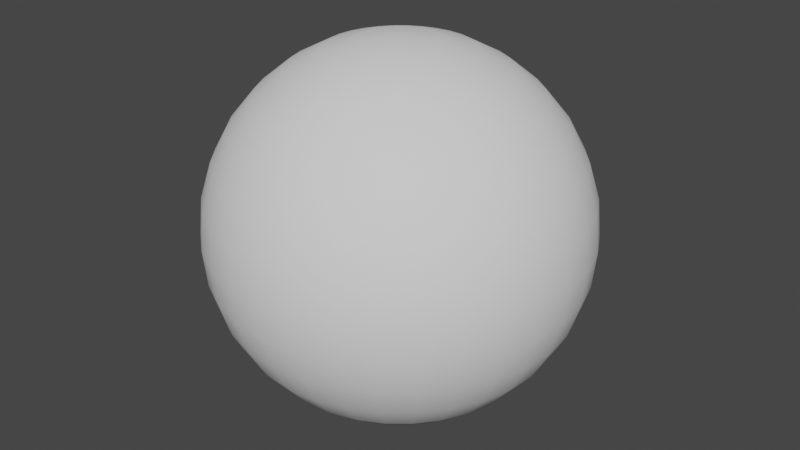# Source: SceneSphere.blend  (saved by Blender 3.3.6; exported with 4.5.12 LTS)
import bpy
from mathutils import Matrix  # noqa: F401  (used for matrix-valued properties, if any)

bpy.ops.wm.read_factory_settings(use_empty=True)
scene = bpy.context.scene
scene.name = 'Scene'

# ---- collections
col_collection = bpy.data.collections.new('Collection'); scene.collection.children.link(col_collection)

# ---- world
world_world = bpy.data.worlds.new('World'); scene.world = world_world
world_world.use_nodes = True; world_world.node_tree.nodes.clear()
_N = world_world.node_tree.nodes; _L = world_world.node_tree.links
n0 = _N.new('ShaderNodeOutputWorld'); n0.name = 'World Output'; n0.location = (300, 300)
n1 = _N.new('ShaderNodeBackground'); n1.name = 'Background'; n1.location = (10, 300)
n1.inputs[0].default_value = (0.05088, 0.05088, 0.05088, 1.0)
_L.new(n1.outputs[0], n0.inputs[0])
n0.is_active_output = True
world_world.color = (0.05088, 0.05088, 0.05088)
world_world.use_sun_shadow = False
world_world.sun_shadow_jitter_overblur = 0.0

# ---- meshes
me_sphere = bpy.data.meshes.new('Sphere')
me_sphere.from_pydata([(0.0, 2.778, 4.157), (0.0, 4.157, 2.778), (0.0, 4.904, 0.9755), (0.0, 5.0, 0.0), (0.0, 4.904, -0.9755), (0.0, 4.157, -2.778), (0.1903, 0.9567, 4.904), (0.3733, 1.877, 4.619), (0.5419, 2.724, 4.157), (0.6897, 3.468, 3.536), (0.8111, 4.077, 2.778), (0.9012, 4.531, 1.913), (0.9567, 4.81, 0.9755), (0.9755, 4.904, 0.0), (0.9567, 4.81, -0.9755), (0.9012, 4.531, -1.913), (0.8111, 4.077, -2.778), (0.6897, 3.468, -3.536), (0.5419, 2.724, -4.157), (0.3733, 1.877, -4.619), (0.1903, 0.9567, -4.904), (0.3733, 0.9012, 4.904), (0.7322, 1.768, 4.619), (1.063, 2.566, 4.157), (1.353, 3.266, 3.536), (1.591, 3.841, 2.778), (1.768, 4.268, 1.913), (1.877, 4.531, 0.9755), (1.913, 4.619, 0.0), (1.877, 4.531, -0.9755), (1.768, 4.268, -1.913), (1.591, 3.841, -2.778), (1.353, 3.266, -3.536), (1.063, 2.566, -4.157), (0.7322, 1.768, -4.619), (0.3733, 0.9012, -4.904), (0.5419, 0.8111, 4.904), (1.063, 1.591, 4.619), (1.543, 2.31, 4.157), (1.964, 2.94, 3.536), (2.31, 3.457, 2.778), (2.566, 3.841, 1.913), (2.724, 4.077, 0.9755), (2.778, 4.157, 0.0), (2.724, 4.077, -0.9755), (2.566, 3.841, -1.913), (2.31, 3.457, -2.778), (1.964, 2.94, -3.536), (1.543, 2.31, -4.157), (1.063, 1.591, -4.619), (0.5419, 0.8111, -4.904), (0.6897, 0.6897, 4.904), (1.353, 1.353, 4.619), (1.964, 1.964, 4.157), (2.5, 2.5, 3.536), (2.94, 2.94, 2.778), (3.266, 3.266, 1.913), (3.468, 3.468, 0.9755), (3.536, 3.536, 0.0), (3.468, 3.468, -0.9755), (3.266, 3.266, -1.913), (2.94, 2.94, -2.778), (2.5, 2.5, -3.536), (1.964, 1.964, -4.157), (1.353, 1.353, -4.619), (0.6897, 0.6897, -4.904), (0.8111, 0.5419, 4.904), (1.591, 1.063, 4.619), (2.31, 1.543, 4.157), (2.94, 1.964, 3.536), (3.457, 2.31, 2.778), (3.841, 2.566, 1.913), (4.077, 2.724, 0.9755), (4.157, 2.778, 0.0), (4.077, 2.724, -0.9755), (3.841, 2.566, -1.913), (3.457, 2.31, -2.778), (2.94, 1.964, -3.536), (2.31, 1.543, -4.157), (1.591, 1.063, -4.619), (0.8111, 0.5419, -4.904), (0.0, 0.0, 5.0), (0.9012, 0.3733, 4.904), (1.768, 0.7322, 4.619), (2.566, 1.063, 4.157), (3.266, 1.353, 3.536), (3.841, 1.591, 2.778), (4.268, 1.768, 1.913), (4.531, 1.877, 0.9755), (4.619, 1.913, 0.0), (4.531, 1.877, -0.9755), (4.268, 1.768, -1.913), (3.841, 1.591, -2.778), (3.266, 1.353, -3.536), (2.566, 1.063, -4.157), (1.768, 0.7322, -4.619), (0.9012, 0.3733, -4.904), (0.9567, 0.1903, 4.904), (1.877, 0.3733, 4.619), (2.724, 0.5419, 4.157), (3.468, 0.6897, 3.536), (4.077, 0.8111, 2.778), (4.531, 0.9012, 1.913), (4.81, 0.9567, 0.9755), (4.904, 0.9755, 0.0), (4.81, 0.9567, -0.9755), (4.531, 0.9012, -1.913), (4.077, 0.8111, -2.778), (3.468, 0.6897, -3.536), (2.724, 0.5419, -4.157), (1.877, 0.3733, -4.619), (0.9567, 0.1903, -4.904), (0.9755, -5.588e-08, 4.904), (1.913, -1.118e-07, 4.619), (2.778, -2.608e-07, 4.157), (3.536, 7.451e-08, 3.536), (4.157, -4.47e-07, 2.778), (4.619, 2.235e-07, 1.913), (4.904, -4.47e-07, 0.9755), (5.0, -8.196e-07, 0.0), (4.904, -4.47e-07, -0.9755), (4.619, 2.235e-07, -1.913), (4.157, -4.47e-07, -2.778), (3.536, 7.451e-08, -3.536), (2.778, -2.608e-07, -4.157), (1.913, -1.118e-07, -4.619), (0.9755, -5.588e-08, -4.904), (0.9567, -0.1903, 4.904), (1.877, -0.3733, 4.619), (2.724, -0.5419, 4.157), (3.468, -0.6897, 3.536), (4.077, -0.8111, 2.778), (4.531, -0.9012, 1.913), (4.81, -0.9567, 0.9755), (4.904, -0.9755, 0.0), (4.81, -0.9567, -0.9755), (4.531, -0.9012, -1.913), (4.077, -0.8111, -2.778), (3.468, -0.6897, -3.536), (2.724, -0.5419, -4.157), (1.877, -0.3733, -4.619), (0.9567, -0.1903, -4.904), (0.9012, -0.3733, 4.904), (1.768, -0.7322, 4.619), (2.566, -1.063, 4.157), (3.266, -1.353, 3.536), (3.841, -1.591, 2.778), (4.268, -1.768, 1.913), (4.531, -1.877, 0.9755), (4.619, -1.913, 0.0), (4.531, -1.877, -0.9755), (4.268, -1.768, -1.913), (3.841, -1.591, -2.778), (3.266, -1.353, -3.536), (2.566, -1.063, -4.157), (1.768, -0.7322, -4.619), (0.9012, -0.3733, -4.904), (0.8111, -0.5419, 4.904), (1.591, -1.063, 4.619), (2.31, -1.543, 4.157), (2.94, -1.964, 3.536), (3.457, -2.31, 2.778), (3.841, -2.566, 1.913), (4.077, -2.724, 0.9755), (4.157, -2.778, 0.0), (4.077, -2.724, -0.9755), (3.841, -2.566, -1.913), (3.457, -2.31, -2.778), (2.94, -1.964, -3.536), (2.31, -1.543, -4.157), (1.591, -1.063, -4.619), (0.8111, -0.5419, -4.904), (0.6897, -0.6897, 4.904), (1.353, -1.353, 4.619), (1.964, -1.964, 4.157), (2.5, -2.5, 3.536), (2.94, -2.94, 2.778), (3.266, -3.266, 1.913), (3.468, -3.468, 0.9755), (3.536, -3.536, 0.0), (3.468, -3.468, -0.9755), (3.266, -3.266, -1.913), (2.94, -2.94, -2.778), (2.5, -2.5, -3.536), (1.964, -1.964, -4.157), (1.353, -1.353, -4.619), (0.6897, -0.6897, -4.904), (0.5419, -0.8111, 4.904), (1.063, -1.591, 4.619), (1.543, -2.31, 4.157), (1.964, -2.94, 3.536), (2.31, -3.457, 2.778), (2.566, -3.841, 1.913), (2.724, -4.077, 0.9755), (2.778, -4.157, 0.0), (2.724, -4.077, -0.9755), (2.566, -3.841, -1.913), (2.31, -3.457, -2.778), (1.964, -2.94, -3.536), (1.543, -2.31, -4.157), (1.063, -1.591, -4.619), (0.5419, -0.8111, -4.904), (0.3733, -0.9012, 4.904), (0.7322, -1.768, 4.619), (1.063, -2.566, 4.157), (1.353, -3.266, 3.536), (1.591, -3.841, 2.778), (1.768, -4.268, 1.913), (1.877, -4.531, 0.9755), (1.913, -4.619, 0.0), (1.877, -4.531, -0.9755), (1.768, -4.268, -1.913), (1.591, -3.841, -2.778), (1.353, -3.266, -3.536), (1.063, -2.566, -4.157), (0.7322, -1.768, -4.619), (0.3733, -0.9012, -4.904), (0.1903, -0.9567, 4.904), (0.3733, -1.877, 4.619), (0.5419, -2.724, 4.157), (0.6897, -3.468, 3.536), (0.8111, -4.077, 2.778), (0.9012, -4.531, 1.913), (0.9567, -4.81, 0.9755), (0.9754, -4.904, 0.0), (0.9567, -4.81, -0.9755), (0.9012, -4.531, -1.913), (0.8111, -4.077, -2.778), (0.6897, -3.468, -3.536), (0.5419, -2.724, -4.157), (0.3733, -1.877, -4.619), (0.1903, -0.9567, -4.904), (-3.725e-08, -0.9755, 4.904), (-2.608e-07, -1.913, 4.619), (-4.843e-07, -2.778, 4.157), (-7.451e-08, -3.536, 3.536), (-5.215e-07, -4.157, 2.778), (1.49e-07, -4.619, 1.913), (-6.706e-07, -4.904, 0.9755), (-1.639e-06, -5.0, 0.0), (-6.706e-07, -4.904, -0.9755), (1.49e-07, -4.619, -1.913), (-5.215e-07, -4.157, -2.778), (-7.451e-08, -3.536, -3.536), (-4.843e-07, -2.778, -4.157), (-2.608e-07, -1.913, -4.619), (-3.725e-08, -0.9755, -4.904), (-0.1903, -0.9567, 4.904), (-0.3733, -1.877, 4.619), (-0.5419, -2.724, 4.157), (-0.6897, -3.468, 3.536), (-0.8111, -4.077, 2.778), (-0.9012, -4.531, 1.913), (-0.9567, -4.81, 0.9755), (-0.9755, -4.904, 0.0), (-0.9567, -4.81, -0.9755), (-0.9012, -4.531, -1.913), (-0.8111, -4.077, -2.778), (-0.6897, -3.468, -3.536), (-0.5419, -2.724, -4.157), (-0.3733, -1.877, -4.619), (-0.1903, -0.9567, -4.904), (-0.3733, -0.9012, 4.904), (-0.7322, -1.768, 4.619), (-1.063, -2.566, 4.157), (-1.353, -3.266, 3.536), (-1.591, -3.841, 2.778), (-1.768, -4.268, 1.913), (-1.877, -4.531, 0.9755), (-1.913, -4.619, 0.0), (-1.877, -4.531, -0.9755), (-1.768, -4.268, -1.913), (-1.591, -3.841, -2.778), (-1.353, -3.266, -3.536), (-1.063, -2.566, -4.157), (-0.7322, -1.768, -4.619), (-0.3733, -0.9012, -4.904), (-0.5419, -0.8111, 4.904), (-1.063, -1.591, 4.619), (-1.543, -2.31, 4.157), (-1.964, -2.94, 3.536), (-2.31, -3.457, 2.778), (-2.566, -3.841, 1.913), (-2.724, -4.077, 0.9755), (-2.778, -4.157, 0.0), (-2.724, -4.077, -0.9755), (-2.566, -3.841, -1.913), (-2.31, -3.457, -2.778), (-1.964, -2.94, -3.536), (-1.543, -2.31, -4.157), (-1.063, -1.591, -4.619), (-0.5419, -0.8111, -4.904), (-0.6897, -0.6897, 4.904), (-1.353, -1.353, 4.619), (-1.964, -1.964, 4.157), (-2.5, -2.5, 3.536), (-2.94, -2.94, 2.778), (-3.266, -3.266, 1.913), (-3.468, -3.468, 0.9755), (-3.536, -3.536, 0.0), (-3.468, -3.468, -0.9755), (-3.266, -3.266, -1.913), (-2.94, -2.94, -2.778), (-2.5, -2.5, -3.536), (-1.964, -1.964, -4.157), (-1.353, -1.353, -4.619), (-0.6897, -0.6897, -4.904), (0.0, 0.0, -5.0), (-0.8111, -0.5419, 4.904), (-1.591, -1.063, 4.619), (-2.31, -1.543, 4.157), (-2.94, -1.964, 3.536), (-3.457, -2.31, 2.778), (-3.841, -2.566, 1.913), (-4.077, -2.724, 0.9755), (-4.157, -2.778, 0.0), (-4.077, -2.724, -0.9755), (-3.841, -2.566, -1.913), (-3.457, -2.31, -2.778), (-2.94, -1.964, -3.536), (-2.31, -1.543, -4.157), (-1.591, -1.063, -4.619), (-0.8111, -0.5419, -4.904), (-0.9012, -0.3733, 4.904), (-1.768, -0.7322, 4.619), (-2.566, -1.063, 4.157), (-3.266, -1.353, 3.536), (-3.841, -1.591, 2.778), (-4.268, -1.768, 1.913), (-4.531, -1.877, 0.9755), (-4.619, -1.913, 0.0), (-4.531, -1.877, -0.9755), (-4.268, -1.768, -1.913), (-3.841, -1.591, -2.778), (-3.266, -1.353, -3.536), (-2.566, -1.063, -4.157), (-1.768, -0.7322, -4.619), (-0.9012, -0.3733, -4.904), (-0.9567, -0.1903, 4.904), (-1.877, -0.3733, 4.619), (-2.724, -0.5419, 4.157), (-3.468, -0.6897, 3.536), (-4.077, -0.8111, 2.778), (-4.531, -0.9012, 1.913), (-4.81, -0.9567, 0.9755), (-4.904, -0.9754, 0.0), (-4.81, -0.9567, -0.9755), (-4.531, -0.9012, -1.913), (-4.077, -0.8111, -2.778), (-3.468, -0.6897, -3.536), (-2.724, -0.5419, -4.157), (-1.877, -0.3733, -4.619), (-0.9567, -0.1903, -4.904), (-0.9755, 9.313e-08, 4.904), (-1.913, 2.608e-07, 4.619), (-2.778, 7.451e-07, 4.157), (-3.536, 1.49e-07, 3.536), (-4.157, 8.196e-07, 2.778), (-4.619, 7.451e-08, 1.913), (-4.904, 1.341e-06, 0.9755), (-5.0, 2.235e-06, 0.0), (-4.904, 1.341e-06, -0.9755), (-4.619, 7.451e-08, -1.913), (-4.157, 8.196e-07, -2.778), (-3.536, 1.49e-07, -3.536), (-2.778, 7.451e-07, -4.157), (-1.913, 2.608e-07, -4.619), (-0.9755, 9.313e-08, -4.904), (-0.9567, 0.1903, 4.904), (-1.877, 0.3733, 4.619), (-2.724, 0.5419, 4.157), (-3.468, 0.6897, 3.536), (-4.077, 0.8111, 2.778), (-4.531, 0.9012, 1.913), (-4.81, 0.9567, 0.9755), (-4.904, 0.9755, 0.0), (-4.81, 0.9567, -0.9755), (-4.531, 0.9012, -1.913), (-4.077, 0.8111, -2.778), (-3.468, 0.6897, -3.536), (-2.724, 0.5419, -4.157), (-1.877, 0.3733, -4.619), (-0.9567, 0.1903, -4.904), (-0.9012, 0.3733, 4.904), (-1.768, 0.7322, 4.619), (-2.566, 1.063, 4.157), (-3.266, 1.353, 3.536), (-3.841, 1.591, 2.778), (-4.268, 1.768, 1.913), (-4.531, 1.877, 0.9755), (-4.619, 1.913, 0.0), (-4.531, 1.877, -0.9755), (-4.268, 1.768, -1.913), (-3.841, 1.591, -2.778), (-3.266, 1.353, -3.536), (-2.566, 1.063, -4.157), (-1.768, 0.7322, -4.619), (-0.9012, 0.3733, -4.904), (-0.8111, 0.5419, 4.904), (-1.591, 1.063, 4.619), (-2.31, 1.543, 4.157), (-2.94, 1.964, 3.536), (-3.457, 2.31, 2.778), (-3.841, 2.566, 1.913), (-4.077, 2.724, 0.9755), (-4.157, 2.778, 0.0), (-4.077, 2.724, -0.9755), (-3.841, 2.566, -1.913), (-3.457, 2.31, -2.778), (-2.94, 1.964, -3.536), (-2.31, 1.543, -4.157), (-1.591, 1.063, -4.619), (-0.8111, 0.5419, -4.904), (-0.6897, 0.6897, 4.904), (-1.353, 1.353, 4.619), (-1.964, 1.964, 4.157), (-2.5, 2.5, 3.536), (-2.94, 2.94, 2.778), (-3.266, 3.266, 1.913), (-3.468, 3.468, 0.9755), (-3.536, 3.536, 0.0), (-3.468, 3.468, -0.9755), (-3.266, 3.266, -1.913), (-2.94, 2.94, -2.778), (-2.5, 2.5, -3.536), (-1.964, 1.964, -4.157), (-1.353, 1.353, -4.619), (-0.6897, 0.6897, -4.904), (-0.5419, 0.8111, 4.904), (-1.063, 1.591, 4.619), (-1.543, 2.31, 4.157), (-1.964, 2.94, 3.536), (-2.31, 3.457, 2.778), (-2.566, 3.841, 1.913), (-2.724, 4.077, 0.9755), (-2.778, 4.157, 0.0), (-2.724, 4.077, -0.9755), (-2.566, 3.841, -1.913), (-2.31, 3.457, -2.778), (-1.964, 2.94, -3.536), (-1.543, 2.31, -4.157), (-1.063, 1.591, -4.619), (-0.5419, 0.8111, -4.904), (-0.3733, 0.9012, 4.904), (-0.7322, 1.768, 4.619), (-1.063, 2.566, 4.157), (-1.353, 3.266, 3.536), (-1.591, 3.841, 2.778), (-1.768, 4.268, 1.913), (-1.877, 4.531, 0.9755), (-1.913, 4.619, 0.0), (-1.877, 4.531, -0.9755), (-1.768, 4.268, -1.913), (-1.591, 3.841, -2.778), (-1.353, 3.266, -3.536), (-1.063, 2.566, -4.157), (-0.7322, 1.768, -4.619), (-0.3733, 0.9012, -4.904), (-0.1903, 0.9567, 4.904), (-0.3733, 1.877, 4.619), (-0.5419, 2.724, 4.157), (-0.6897, 3.468, 3.536), (-0.8111, 4.077, 2.778), (-0.9012, 4.531, 1.913), (-0.9567, 4.81, 0.9755), (-0.9754, 4.904, 0.0), (-0.9567, 4.81, -0.9755), (-0.9012, 4.531, -1.913), (-0.8111, 4.077, -2.778), (-0.6897, 3.468, -3.536), (-0.5419, 2.724, -4.157), (-0.3733, 1.877, -4.619), (-0.1903, 0.9567, -4.904), (7.451e-08, 0.9755, 4.904), (3.353e-07, 1.913, 4.619), (4.47e-07, 3.536, 3.536), (2.98e-07, 4.619, 1.913), (2.98e-07, 4.619, -1.913), (4.47e-07, 3.536, -3.536), (1.08e-06, 2.778, -4.157), (3.353e-07, 1.913, -4.619), (7.451e-08, 0.9755, -4.904)], [], [(307, 20, 481), (4, 14, 13, 3), (474, 7, 6, 473), (477, 15, 14, 4), (0, 8, 7, 474), (5, 16, 15, 477), (475, 9, 8, 0), (478, 17, 16, 5), (1, 10, 9, 475), (479, 18, 17, 478), (476, 11, 10, 1), (480, 19, 18, 479), (2, 12, 11, 476), (481, 20, 19, 480), (3, 13, 12, 2), (473, 6, 81), (20, 35, 34, 19), (13, 28, 27, 12), (6, 21, 81), (307, 35, 20), (14, 29, 28, 13), (7, 22, 21, 6), (15, 30, 29, 14), (8, 23, 22, 7), (16, 31, 30, 15), (9, 24, 23, 8), (17, 32, 31, 16), (10, 25, 24, 9), (18, 33, 32, 17), (11, 26, 25, 10), (19, 34, 33, 18), (12, 27, 26, 11), (24, 39, 38, 23), (32, 47, 46, 31), (25, 40, 39, 24), (33, 48, 47, 32), (26, 41, 40, 25), (34, 49, 48, 33), (27, 42, 41, 26), (35, 50, 49, 34), (28, 43, 42, 27), (21, 36, 81), (307, 50, 35), (29, 44, 43, 28), (22, 37, 36, 21), (30, 45, 44, 29), (23, 38, 37, 22), (31, 46, 45, 30), (43, 58, 57, 42), (36, 51, 81), (307, 65, 50), (44, 59, 58, 43), (37, 52, 51, 36), (45, 60, 59, 44), (38, 53, 52, 37), (46, 61, 60, 45), (39, 54, 53, 38), (47, 62, 61, 46), (40, 55, 54, 39), (48, 63, 62, 47), (41, 56, 55, 40), (49, 64, 63, 48), (42, 57, 56, 41), (50, 65, 64, 49), (62, 77, 76, 61), (55, 70, 69, 54), (63, 78, 77, 62), (56, 71, 70, 55), (64, 79, 78, 63), (57, 72, 71, 56), (65, 80, 79, 64), (58, 73, 72, 57), (51, 66, 81), (307, 80, 65), (59, 74, 73, 58), (52, 67, 66, 51), (60, 75, 74, 59), (53, 68, 67, 52), (61, 76, 75, 60), (54, 69, 68, 53), (307, 96, 80), (74, 90, 89, 73), (67, 83, 82, 66), (75, 91, 90, 74), (68, 84, 83, 67), (76, 92, 91, 75), (69, 85, 84, 68), (77, 93, 92, 76), (70, 86, 85, 69), (78, 94, 93, 77), (71, 87, 86, 70), (79, 95, 94, 78), (72, 88, 87, 71), (80, 96, 95, 79), (73, 89, 88, 72), (66, 82, 81), (94, 109, 108, 93), (87, 102, 101, 86), (95, 110, 109, 94), (88, 103, 102, 87), (96, 111, 110, 95), (89, 104, 103, 88), (82, 97, 81), (307, 111, 96), (90, 105, 104, 89), (83, 98, 97, 82), (91, 106, 105, 90), (84, 99, 98, 83), (92, 107, 106, 91), (85, 100, 99, 84), (93, 108, 107, 92), (86, 101, 100, 85), (98, 113, 112, 97), (106, 121, 120, 105), (99, 114, 113, 98), (107, 122, 121, 106), (100, 115, 114, 99), (108, 123, 122, 107), (101, 116, 115, 100), (109, 124, 123, 108), (102, 117, 116, 101), (110, 125, 124, 109), (103, 118, 117, 102), (111, 126, 125, 110), (104, 119, 118, 103), (97, 112, 81), (307, 126, 111), (105, 120, 119, 104), (117, 132, 131, 116), (125, 140, 139, 124), (118, 133, 132, 117), (126, 141, 140, 125), (119, 134, 133, 118), (112, 127, 81), (307, 141, 126), (120, 135, 134, 119), (113, 128, 127, 112), (121, 136, 135, 120), (114, 129, 128, 113), (122, 137, 136, 121), (115, 130, 129, 114), (123, 138, 137, 122), (116, 131, 130, 115), (124, 139, 138, 123), (136, 151, 150, 135), (129, 144, 143, 128), (137, 152, 151, 136), (130, 145, 144, 129), (138, 153, 152, 137), (131, 146, 145, 130), (139, 154, 153, 138), (132, 147, 146, 131), (140, 155, 154, 139), (133, 148, 147, 132), (141, 156, 155, 140), (134, 149, 148, 133), (127, 142, 81), (307, 156, 141), (135, 150, 149, 134), (128, 143, 142, 127), (155, 170, 169, 154), (148, 163, 162, 147), (156, 171, 170, 155), (149, 164, 163, 148), (142, 157, 81), (307, 171, 156), (150, 165, 164, 149), (143, 158, 157, 142), (151, 166, 165, 150), (144, 159, 158, 143), (152, 167, 166, 151), (145, 160, 159, 144), (153, 168, 167, 152), (146, 161, 160, 145), (154, 169, 168, 153), (147, 162, 161, 146), (159, 174, 173, 158), (167, 182, 181, 166), (160, 175, 174, 159), (168, 183, 182, 167), (161, 176, 175, 160), (169, 184, 183, 168), (162, 177, 176, 161), (170, 185, 184, 169), (163, 178, 177, 162), (171, 186, 185, 170), (164, 179, 178, 163), (157, 172, 81), (307, 186, 171), (165, 180, 179, 164), (158, 173, 172, 157), (166, 181, 180, 165), (178, 193, 192, 177), (186, 201, 200, 185), (179, 194, 193, 178), (172, 187, 81), (307, 201, 186), (180, 195, 194, 179), (173, 188, 187, 172), (181, 196, 195, 180), (174, 189, 188, 173), (182, 197, 196, 181), (175, 190, 189, 174), (183, 198, 197, 182), (176, 191, 190, 175), (184, 199, 198, 183), (177, 192, 191, 176), (185, 200, 199, 184), (197, 212, 211, 196), (190, 205, 204, 189), (198, 213, 212, 197), (191, 206, 205, 190), (199, 214, 213, 198), (192, 207, 206, 191), (200, 215, 214, 199), (193, 208, 207, 192), (201, 216, 215, 200), (194, 209, 208, 193), (187, 202, 81), (307, 216, 201), (195, 210, 209, 194), (188, 203, 202, 187), (196, 211, 210, 195), (189, 204, 203, 188), (216, 231, 230, 215), (209, 224, 223, 208), (202, 217, 81), (307, 231, 216), (210, 225, 224, 209), (203, 218, 217, 202), (211, 226, 225, 210), (204, 219, 218, 203), (212, 227, 226, 211), (205, 220, 219, 204), (213, 228, 227, 212), (206, 221, 220, 205), (214, 229, 228, 213), (207, 222, 221, 206), (215, 230, 229, 214), (208, 223, 222, 207), (228, 243, 242, 227), (221, 236, 235, 220), (229, 244, 243, 228), (222, 237, 236, 221), (230, 245, 244, 229), (223, 238, 237, 222), (231, 246, 245, 230), (224, 239, 238, 223), (217, 232, 81), (307, 246, 231), (225, 240, 239, 224), (218, 233, 232, 217), (226, 241, 240, 225), (219, 234, 233, 218), (227, 242, 241, 226), (220, 235, 234, 219), (232, 247, 81), (307, 261, 246), (240, 255, 254, 239), (233, 248, 247, 232), (241, 256, 255, 240), (234, 249, 248, 233), (242, 257, 256, 241), (235, 250, 249, 234), (243, 258, 257, 242), (236, 251, 250, 235), (244, 259, 258, 243), (237, 252, 251, 236), (245, 260, 259, 244), (238, 253, 252, 237), (246, 261, 260, 245), (239, 254, 253, 238), (251, 266, 265, 250), (259, 274, 273, 258), (252, 267, 266, 251), (260, 275, 274, 259), (253, 268, 267, 252), (261, 276, 275, 260), (254, 269, 268, 253), (247, 262, 81), (307, 276, 261), (255, 270, 269, 254), (248, 263, 262, 247), (256, 271, 270, 255), (249, 264, 263, 248), (257, 272, 271, 256), (250, 265, 264, 249), (258, 273, 272, 257), (270, 285, 284, 269), (263, 278, 277, 262), (271, 286, 285, 270), (264, 279, 278, 263), (272, 287, 286, 271), (265, 280, 279, 264), (273, 288, 287, 272), (266, 281, 280, 265), (274, 289, 288, 273), (267, 282, 281, 266), (275, 290, 289, 274), (268, 283, 282, 267), (276, 291, 290, 275), (269, 284, 283, 268), (262, 277, 81), (307, 291, 276), (289, 304, 303, 288), (282, 297, 296, 281), (290, 305, 304, 289), (283, 298, 297, 282), (291, 306, 305, 290), (284, 299, 298, 283), (277, 292, 81), (307, 306, 291), (285, 300, 299, 284), (278, 293, 292, 277), (286, 301, 300, 285), (279, 294, 293, 278), (287, 302, 301, 286), (280, 295, 294, 279), (288, 303, 302, 287), (281, 296, 295, 280), (293, 309, 308, 292), (301, 317, 316, 300), (294, 310, 309, 293), (302, 318, 317, 301), (295, 311, 310, 294), (303, 319, 318, 302), (296, 312, 311, 295), (304, 320, 319, 303), (297, 313, 312, 296), (305, 321, 320, 304), (298, 314, 313, 297), (306, 322, 321, 305), (299, 315, 314, 298), (292, 308, 81), (307, 322, 306), (300, 316, 315, 299), (313, 328, 327, 312), (321, 336, 335, 320), (314, 329, 328, 313), (322, 337, 336, 321), (315, 330, 329, 314), (308, 323, 81), (307, 337, 322), (316, 331, 330, 315), (309, 324, 323, 308), (317, 332, 331, 316), (310, 325, 324, 309), (318, 333, 332, 317), (311, 326, 325, 310), (319, 334, 333, 318), (312, 327, 326, 311), (320, 335, 334, 319), (332, 347, 346, 331), (325, 340, 339, 324), (333, 348, 347, 332), (326, 341, 340, 325), (334, 349, 348, 333), (327, 342, 341, 326), (335, 350, 349, 334), (328, 343, 342, 327), (336, 351, 350, 335), (329, 344, 343, 328), (337, 352, 351, 336), (330, 345, 344, 329), (323, 338, 81), (307, 352, 337), (331, 346, 345, 330), (324, 339, 338, 323), (351, 366, 365, 350), (344, 359, 358, 343), (352, 367, 366, 351), (345, 360, 359, 344), (338, 353, 81), (307, 367, 352), (346, 361, 360, 345), (339, 354, 353, 338), (347, 362, 361, 346), (340, 355, 354, 339), (348, 363, 362, 347), (341, 356, 355, 340), (349, 364, 363, 348), (342, 357, 356, 341), (350, 365, 364, 349), (343, 358, 357, 342), (363, 378, 377, 362), (356, 371, 370, 355), (364, 379, 378, 363), (357, 372, 371, 356), (365, 380, 379, 364), (358, 373, 372, 357), (366, 381, 380, 365), (359, 374, 373, 358), (367, 382, 381, 366), (360, 375, 374, 359), (353, 368, 81), (307, 382, 367), (361, 376, 375, 360), (354, 369, 368, 353), (362, 377, 376, 361), (355, 370, 369, 354), (382, 397, 396, 381), (375, 390, 389, 374), (368, 383, 81), (307, 397, 382), (376, 391, 390, 375), (369, 384, 383, 368), (377, 392, 391, 376), (370, 385, 384, 369), (378, 393, 392, 377), (371, 386, 385, 370), (379, 394, 393, 378), (372, 387, 386, 371), (380, 395, 394, 379), (373, 388, 387, 372), (381, 396, 395, 380), (374, 389, 388, 373), (386, 401, 400, 385), (394, 409, 408, 393), (387, 402, 401, 386), (395, 410, 409, 394), (388, 403, 402, 387), (396, 411, 410, 395), (389, 404, 403, 388), (397, 412, 411, 396), (390, 405, 404, 389), (383, 398, 81), (307, 412, 397), (391, 406, 405, 390), (384, 399, 398, 383), (392, 407, 406, 391), (385, 400, 399, 384), (393, 408, 407, 392), (405, 420, 419, 404), (398, 413, 81), (307, 427, 412), (406, 421, 420, 405), (399, 414, 413, 398), (407, 422, 421, 406), (400, 415, 414, 399), (408, 423, 422, 407), (401, 416, 415, 400), (409, 424, 423, 408), (402, 417, 416, 401), (410, 425, 424, 409), (403, 418, 417, 402), (411, 426, 425, 410), (404, 419, 418, 403), (412, 427, 426, 411), (424, 439, 438, 423), (417, 432, 431, 416), (425, 440, 439, 424), (418, 433, 432, 417), (426, 441, 440, 425), (419, 434, 433, 418), (427, 442, 441, 426), (420, 435, 434, 419), (413, 428, 81), (307, 442, 427), (421, 436, 435, 420), (414, 429, 428, 413), (422, 437, 436, 421), (415, 430, 429, 414), (423, 438, 437, 422), (416, 431, 430, 415), (428, 443, 81), (307, 457, 442), (436, 451, 450, 435), (429, 444, 443, 428), (437, 452, 451, 436), (430, 445, 444, 429), (438, 453, 452, 437), (431, 446, 445, 430), (439, 454, 453, 438), (432, 447, 446, 431), (440, 455, 454, 439), (433, 448, 447, 432), (441, 456, 455, 440), (434, 449, 448, 433), (442, 457, 456, 441), (435, 450, 449, 434), (447, 462, 461, 446), (455, 470, 469, 454), (448, 463, 462, 447), (456, 471, 470, 455), (449, 464, 463, 448), (457, 472, 471, 456), (450, 465, 464, 449), (443, 458, 81), (307, 472, 457), (451, 466, 465, 450), (444, 459, 458, 443), (452, 467, 466, 451), (445, 460, 459, 444), (453, 468, 467, 452), (446, 461, 460, 445), (454, 469, 468, 453), (466, 4, 3, 465), (459, 474, 473, 458), (467, 477, 4, 466), (460, 0, 474, 459), (468, 5, 477, 467), (461, 475, 0, 460), (469, 478, 5, 468), (462, 1, 475, 461), (470, 479, 478, 469), (463, 476, 1, 462), (471, 480, 479, 470), (464, 2, 476, 463), (472, 481, 480, 471), (465, 3, 2, 464), (458, 473, 81), (307, 481, 472)])
me_sphere.polygons.foreach_set('use_smooth', [True] * 512)
_uv = me_sphere.uv_layers.new(name='UVMap')
_uv.uv.foreach_set('vector', [0.7344, 0.0, 0.7188, 0.0625, 0.75, 0.0625, 0.75, 0.4375, 0.7188, 0.4375, 0.7188, 0.5, 0.75, 0.5, 0.75, 0.875, 0.7188, 0.875, 0.7188, 0.9375, 0.75, 0.9375, 0.75, 0.375, 0.7188, 0.375, 0.7188, 0.4375, 0.75, 0.4375, 0.75, 0.8125, 0.7188, 0.8125, 0.7188, 0.875, 0.75, 0.875, 0.75, 0.3125, 0.7188, 0.3125, 0.7188, 0.375, 0.75, 0.375, 0.75, 0.75, 0.7188, 0.75, 0.7188, 0.8125, 0.75, 0.8125, 0.75, 0.25, 0.7188, 0.25, 0.7188, 0.3125, 0.75, 0.3125, 0.75, 0.6875, 0.7188, 0.6875, 0.7188, 0.75, 0.75, 0.75, 0.75, 0.1875, 0.7188, 0.1875, 0.7188, 0.25, 0.75, 0.25, 0.75, 0.625, 0.7188, 0.625, 0.7188, 0.6875, 0.75, 0.6875, 0.75, 0.125, 0.7188, 0.125, 0.7188, 0.1875, 0.75, 0.1875, 0.75, 0.5625, 0.7188, 0.5625, 0.7188, 0.625, 0.75, 0.625, 0.75, 0.0625, 0.7188, 0.0625, 0.7188, 0.125, 0.75, 0.125, 0.75, 0.5, 0.7188, 0.5, 0.7188, 0.5625, 0.75, 0.5625, 0.75, 0.9375, 0.7188, 0.9375, 0.7344, 1.0, 0.7188, 0.0625, 0.6875, 0.0625, 0.6875, 0.125, 0.7188, 0.125, 0.7188, 0.5, 0.6875, 0.5, 0.6875, 0.5625, 0.7188, 0.5625, 0.7188, 0.9375, 0.6875, 0.9375, 0.7031, 1.0, 0.7031, 0.0, 0.6875, 0.0625, 0.7188, 0.0625, 0.7188, 0.4375, 0.6875, 0.4375, 0.6875, 0.5, 0.7188, 0.5, 0.7188, 0.875, 0.6875, 0.875, 0.6875, 0.9375, 0.7188, 0.9375, 0.7188, 0.375, 0.6875, 0.375, 0.6875, 0.4375, 0.7188, 0.4375, 0.7188, 0.8125, 0.6875, 0.8125, 0.6875, 0.875, 0.7188, 0.875, 0.7188, 0.3125, 0.6875, 0.3125, 0.6875, 0.375, 0.7188, 0.375, 0.7188, 0.75, 0.6875, 0.75, 0.6875, 0.8125, 0.7188, 0.8125, 0.7188, 0.25, 0.6875, 0.25, 0.6875, 0.3125, 0.7188, 0.3125, 0.7188, 0.6875, 0.6875, 0.6875, 0.6875, 0.75, 0.7188, 0.75, 0.7188, 0.1875, 0.6875, 0.1875, 0.6875, 0.25, 0.7188, 0.25, 0.7188, 0.625, 0.6875, 0.625, 0.6875, 0.6875, 0.7188, 0.6875, 0.7188, 0.125, 0.6875, 0.125, 0.6875, 0.1875, 0.7188, 0.1875, 0.7188, 0.5625, 0.6875, 0.5625, 0.6875, 0.625, 0.7188, 0.625, 0.6875, 0.75, 0.6562, 0.75, 0.6562, 0.8125, 0.6875, 0.8125, 0.6875, 0.25, 0.6562, 0.25, 0.6562, 0.3125, 0.6875, 0.3125, 0.6875, 0.6875, 0.6562, 0.6875, 0.6562, 0.75, 0.6875, 0.75, 0.6875, 0.1875, 0.6562, 0.1875, 0.6562, 0.25, 0.6875, 0.25, 0.6875, 0.625, 0.6562, 0.625, 0.6562, 0.6875, 0.6875, 0.6875, 0.6875, 0.125, 0.6562, 0.125, 0.6562, 0.1875, 0.6875, 0.1875, 0.6875, 0.5625, 0.6562, 0.5625, 0.6562, 0.625, 0.6875, 0.625, 0.6875, 0.0625, 0.6562, 0.0625, 0.6562, 0.125, 0.6875, 0.125, 0.6875, 0.5, 0.6562, 0.5, 0.6562, 0.5625, 0.6875, 0.5625, 0.6875, 0.9375, 0.6562, 0.9375, 0.6719, 1.0, 0.6719, 0.0, 0.6562, 0.0625, 0.6875, 0.0625, 0.6875, 0.4375, 0.6562, 0.4375, 0.6562, 0.5, 0.6875, 0.5, 0.6875, 0.875, 0.6562, 0.875, 0.6562, 0.9375, 0.6875, 0.9375, 0.6875, 0.375, 0.6562, 0.375, 0.6562, 0.4375, 0.6875, 0.4375, 0.6875, 0.8125, 0.6562, 0.8125, 0.6562, 0.875, 0.6875, 0.875, 0.6875, 0.3125, 0.6562, 0.3125, 0.6562, 0.375, 0.6875, 0.375, 0.6562, 0.5, 0.625, 0.5, 0.625, 0.5625, 0.6562, 0.5625, 0.6562, 0.9375, 0.625, 0.9375, 0.6406, 1.0, 0.6406, 0.0, 0.625, 0.0625, 0.6562, 0.0625, 0.6562, 0.4375, 0.625, 0.4375, 0.625, 0.5, 0.6562, 0.5, 0.6562, 0.875, 0.625, 0.875, 0.625, 0.9375, 0.6562, 0.9375, 0.6562, 0.375, 0.625, 0.375, 0.625, 0.4375, 0.6562, 0.4375, 0.6562, 0.8125, 0.625, 0.8125, 0.625, 0.875, 0.6562, 0.875, 0.6562, 0.3125, 0.625, 0.3125, 0.625, 0.375, 0.6562, 0.375, 0.6562, 0.75, 0.625, 0.75, 0.625, 0.8125, 0.6562, 0.8125, 0.6562, 0.25, 0.625, 0.25, 0.625, 0.3125, 0.6562, 0.3125, 0.6562, 0.6875, 0.625, 0.6875, 0.625, 0.75, 0.6562, 0.75, 0.6562, 0.1875, 0.625, 0.1875, 0.625, 0.25, 0.6562, 0.25, 0.6562, 0.625, 0.625, 0.625, 0.625, 0.6875, 0.6562, 0.6875, 0.6562, 0.125, 0.625, 0.125, 0.625, 0.1875, 0.6562, 0.1875, 0.6562, 0.5625, 0.625, 0.5625, 0.625, 0.625, 0.6562, 0.625, 0.6562, 0.0625, 0.625, 0.0625, 0.625, 0.125, 0.6562, 0.125, 0.625, 0.25, 0.5938, 0.25, 0.5938, 0.3125, 0.625, 0.3125, 0.625, 0.6875, 0.5938, 0.6875, 0.5938, 0.75, 0.625, 0.75, 0.625, 0.1875, 0.5938, 0.1875, 0.5938, 0.25, 0.625, 0.25, 0.625, 0.625, 0.5938, 0.625, 0.5938, 0.6875, 0.625, 0.6875, 0.625, 0.125, 0.5938, 0.125, 0.5938, 0.1875, 0.625, 0.1875, 0.625, 0.5625, 0.5938, 0.5625, 0.5938, 0.625, 0.625, 0.625, 0.625, 0.0625, 0.5938, 0.0625, 0.5938, 0.125, 0.625, 0.125, 0.625, 0.5, 0.5938, 0.5, 0.5938, 0.5625, 0.625, 0.5625, 0.625, 0.9375, 0.5938, 0.9375, 0.6094, 1.0, 0.6094, 0.0, 0.5938, 0.0625, 0.625, 0.0625, 0.625, 0.4375, 0.5938, 0.4375, 0.5938, 0.5, 0.625, 0.5, 0.625, 0.875, 0.5938, 0.875, 0.5938, 0.9375, 0.625, 0.9375, 0.625, 0.375, 0.5938, 0.375, 0.5938, 0.4375, 0.625, 0.4375, 0.625, 0.8125, 0.5938, 0.8125, 0.5938, 0.875, 0.625, 0.875, 0.625, 0.3125, 0.5938, 0.3125, 0.5938, 0.375, 0.625, 0.375, 0.625, 0.75, 0.5938, 0.75, 0.5938, 0.8125, 0.625, 0.8125, 0.5781, 0.0, 0.5625, 0.0625, 0.5938, 0.0625, 0.5938, 0.4375, 0.5625, 0.4375, 0.5625, 0.5, 0.5938, 0.5, 0.5938, 0.875, 0.5625, 0.875, 0.5625, 0.9375, 0.5938, 0.9375, 0.5938, 0.375, 0.5625, 0.375, 0.5625, 0.4375, 0.5938, 0.4375, 0.5938, 0.8125, 0.5625, 0.8125, 0.5625, 0.875, 0.5938, 0.875, 0.5938, 0.3125, 0.5625, 0.3125, 0.5625, 0.375, 0.5938, 0.375, 0.5938, 0.75, 0.5625, 0.75, 0.5625, 0.8125, 0.5938, 0.8125, 0.5938, 0.25, 0.5625, 0.25, 0.5625, 0.3125, 0.5938, 0.3125, 0.5938, 0.6875, 0.5625, 0.6875, 0.5625, 0.75, 0.5938, 0.75, 0.5938, 0.1875, 0.5625, 0.1875, 0.5625, 0.25, 0.5938, 0.25, 0.5938, 0.625, 0.5625, 0.625, 0.5625, 0.6875, 0.5938, 0.6875, 0.5938, 0.125, 0.5625, 0.125, 0.5625, 0.1875, 0.5938, 0.1875, 0.5938, 0.5625, 0.5625, 0.5625, 0.5625, 0.625, 0.5938, 0.625, 0.5938, 0.0625, 0.5625, 0.0625, 0.5625, 0.125, 0.5938, 0.125, 0.5938, 0.5, 0.5625, 0.5, 0.5625, 0.5625, 0.5938, 0.5625, 0.5938, 0.9375, 0.5625, 0.9375, 0.5781, 1.0, 0.5625, 0.1875, 0.5312, 0.1875, 0.5312, 0.25, 0.5625, 0.25, 0.5625, 0.625, 0.5312, 0.625, 0.5312, 0.6875, 0.5625, 0.6875, 0.5625, 0.125, 0.5312, 0.125, 0.5312, 0.1875, 0.5625, 0.1875, 0.5625, 0.5625, 0.5312, 0.5625, 0.5312, 0.625, 0.5625, 0.625, 0.5625, 0.0625, 0.5312, 0.0625, 0.5312, 0.125, 0.5625, 0.125, 0.5625, 0.5, 0.5312, 0.5, 0.5312, 0.5625, 0.5625, 0.5625, 0.5625, 0.9375, 0.5312, 0.9375, 0.5469, 1.0, 0.5469, 0.0, 0.5312, 0.0625, 0.5625, 0.0625, 0.5625, 0.4375, 0.5312, 0.4375, 0.5312, 0.5, 0.5625, 0.5, 0.5625, 0.875, 0.5312, 0.875, 0.5312, 0.9375, 0.5625, 0.9375, 0.5625, 0.375, 0.5312, 0.375, 0.5312, 0.4375, 0.5625, 0.4375, 0.5625, 0.8125, 0.5312, 0.8125, 0.5312, 0.875, 0.5625, 0.875, 0.5625, 0.3125, 0.5312, 0.3125, 0.5312, 0.375, 0.5625, 0.375, 0.5625, 0.75, 0.5312, 0.75, 0.5312, 0.8125, 0.5625, 0.8125, 0.5625, 0.25, 0.5312, 0.25, 0.5312, 0.3125, 0.5625, 0.3125, 0.5625, 0.6875, 0.5312, 0.6875, 0.5312, 0.75, 0.5625, 0.75, 0.5312, 0.875, 0.5, 0.875, 0.5, 0.9375, 0.5312, 0.9375, 0.5312, 0.375, 0.5, 0.375, 0.5, 0.4375, 0.5312, 0.4375, 0.5312, 0.8125, 0.5, 0.8125, 0.5, 0.875, 0.5312, 0.875, 0.5312, 0.3125, 0.5, 0.3125, 0.5, 0.375, 0.5312, 0.375, 0.5312, 0.75, 0.5, 0.75, 0.5, 0.8125, 0.5312, 0.8125, 0.5312, 0.25, 0.5, 0.25, 0.5, 0.3125, 0.5312, 0.3125, 0.5312, 0.6875, 0.5, 0.6875, 0.5, 0.75, 0.5312, 0.75, 0.5312, 0.1875, 0.5, 0.1875, 0.5, 0.25, 0.5312, 0.25, 0.5312, 0.625, 0.5, 0.625, 0.5, 0.6875, 0.5312, 0.6875, 0.5312, 0.125, 0.5, 0.125, 0.5, 0.1875, 0.5312, 0.1875, 0.5312, 0.5625, 0.5, 0.5625, 0.5, 0.625, 0.5312, 0.625, 0.5312, 0.0625, 0.5, 0.0625, 0.5, 0.125, 0.5312, 0.125, 0.5312, 0.5, 0.5, 0.5, 0.5, 0.5625, 0.5312, 0.5625, 0.5312, 0.9375, 0.5, 0.9375, 0.5156, 1.0, 0.5156, 0.0, 0.5, 0.0625, 0.5312, 0.0625, 0.5312, 0.4375, 0.5, 0.4375, 0.5, 0.5, 0.5312, 0.5, 0.5, 0.625, 0.4688, 0.625, 0.4687, 0.6875, 0.5, 0.6875, 0.5, 0.125, 0.4688, 0.125, 0.4688, 0.1875, 0.5, 0.1875, 0.5, 0.5625, 0.4688, 0.5625, 0.4688, 0.625, 0.5, 0.625, 0.5, 0.0625, 0.4688, 0.0625, 0.4688, 0.125, 0.5, 0.125, 0.5, 0.5, 0.4687, 0.5, 0.4688, 0.5625, 0.5, 0.5625, 0.5, 0.9375, 0.4688, 0.9375, 0.4844, 1.0, 0.4844, 0.0, 0.4688, 0.0625, 0.5, 0.0625, 0.5, 0.4375, 0.4688, 0.4375, 0.4687, 0.5, 0.5, 0.5, 0.5, 0.875, 0.4688, 0.875, 0.4688, 0.9375, 0.5, 0.9375, 0.5, 0.375, 0.4688, 0.375, 0.4688, 0.4375, 0.5, 0.4375, 0.5, 0.8125, 0.4688, 0.8125, 0.4688, 0.875, 0.5, 0.875, 0.5, 0.3125, 0.4687, 0.3125, 0.4688, 0.375, 0.5, 0.375, 0.5, 0.75, 0.4688, 0.75, 0.4688, 0.8125, 0.5, 0.8125, 0.5, 0.25, 0.4688, 0.25, 0.4687, 0.3125, 0.5, 0.3125, 0.5, 0.6875, 0.4687, 0.6875, 0.4688, 0.75, 0.5, 0.75, 0.5, 0.1875, 0.4688, 0.1875, 0.4688, 0.25, 0.5, 0.25, 0.4688, 0.375, 0.4375, 0.375, 0.4375, 0.4375, 0.4688, 0.4375, 0.4688, 0.8125, 0.4375, 0.8125, 0.4375, 0.875, 0.4688, 0.875, 0.4687, 0.3125, 0.4375, 0.3125, 0.4375, 0.375, 0.4688, 0.375, 0.4688, 0.75, 0.4375, 0.75, 0.4375, 0.8125, 0.4688, 0.8125, 0.4688, 0.25, 0.4375, 0.25, 0.4375, 0.3125, 0.4687, 0.3125, 0.4687, 0.6875, 0.4375, 0.6875, 0.4375, 0.75, 0.4688, 0.75, 0.4688, 0.1875, 0.4375, 0.1875, 0.4375, 0.25, 0.4688, 0.25, 0.4688, 0.625, 0.4375, 0.625, 0.4375, 0.6875, 0.4687, 0.6875, 0.4688, 0.125, 0.4375, 0.125, 0.4375, 0.1875, 0.4688, 0.1875, 0.4688, 0.5625, 0.4375, 0.5625, 0.4375, 0.625, 0.4688, 0.625, 0.4688, 0.0625, 0.4375, 0.0625, 0.4375, 0.125, 0.4688, 0.125, 0.4687, 0.5, 0.4375, 0.5, 0.4375, 0.5625, 0.4688, 0.5625, 0.4688, 0.9375, 0.4375, 0.9375, 0.4531, 1.0, 0.4531, 0.0, 0.4375, 0.0625, 0.4688, 0.0625, 0.4688, 0.4375, 0.4375, 0.4375, 0.4375, 0.5, 0.4687, 0.5, 0.4688, 0.875, 0.4375, 0.875, 0.4375, 0.9375, 0.4688, 0.9375, 0.4375, 0.125, 0.4062, 0.125, 0.4062, 0.1875, 0.4375, 0.1875, 0.4375, 0.5625, 0.4062, 0.5625, 0.4062, 0.625, 0.4375, 0.625, 0.4375, 0.0625, 0.4062, 0.0625, 0.4062, 0.125, 0.4375, 0.125, 0.4375, 0.5, 0.4062, 0.5, 0.4062, 0.5625, 0.4375, 0.5625, 0.4375, 0.9375, 0.4062, 0.9375, 0.4219, 1.0, 0.4219, 0.0, 0.4062, 0.0625, 0.4375, 0.0625, 0.4375, 0.4375, 0.4062, 0.4375, 0.4062, 0.5, 0.4375, 0.5, 0.4375, 0.875, 0.4062, 0.875, 0.4062, 0.9375, 0.4375, 0.9375, 0.4375, 0.375, 0.4062, 0.375, 0.4062, 0.4375, 0.4375, 0.4375, 0.4375, 0.8125, 0.4062, 0.8125, 0.4062, 0.875, 0.4375, 0.875, 0.4375, 0.3125, 0.4062, 0.3125, 0.4062, 0.375, 0.4375, 0.375, 0.4375, 0.75, 0.4062, 0.75, 0.4062, 0.8125, 0.4375, 0.8125, 0.4375, 0.25, 0.4062, 0.25, 0.4062, 0.3125, 0.4375, 0.3125, 0.4375, 0.6875, 0.4062, 0.6875, 0.4062, 0.75, 0.4375, 0.75, 0.4375, 0.1875, 0.4062, 0.1875, 0.4062, 0.25, 0.4375, 0.25, 0.4375, 0.625, 0.4062, 0.625, 0.4062, 0.6875, 0.4375, 0.6875, 0.4062, 0.8125, 0.375, 0.8125, 0.375, 0.875, 0.4062, 0.875, 0.4062, 0.3125, 0.375, 0.3125, 0.375, 0.375, 0.4062, 0.375, 0.4062, 0.75, 0.375, 0.75, 0.375, 0.8125, 0.4062, 0.8125, 0.4062, 0.25, 0.375, 0.25, 0.375, 0.3125, 0.4062, 0.3125, 0.4062, 0.6875, 0.375, 0.6875, 0.375, 0.75, 0.4062, 0.75, 0.4062, 0.1875, 0.375, 0.1875, 0.375, 0.25, 0.4062, 0.25, 0.4062, 0.625, 0.375, 0.625, 0.375, 0.6875, 0.4062, 0.6875, 0.4062, 0.125, 0.375, 0.125, 0.375, 0.1875, 0.4062, 0.1875, 0.4062, 0.5625, 0.375, 0.5625, 0.375, 0.625, 0.4062, 0.625, 0.4062, 0.0625, 0.375, 0.0625, 0.375, 0.125, 0.4062, 0.125, 0.4062, 0.5, 0.375, 0.5, 0.375, 0.5625, 0.4062, 0.5625, 0.4062, 0.9375, 0.375, 0.9375, 0.3906, 1.0, 0.3906, 0.0, 0.375, 0.0625, 0.4062, 0.0625, 0.4062, 0.4375, 0.375, 0.4375, 0.375, 0.5, 0.4062, 0.5, 0.4062, 0.875, 0.375, 0.875, 0.375, 0.9375, 0.4062, 0.9375, 0.4062, 0.375, 0.375, 0.375, 0.375, 0.4375, 0.4062, 0.4375, 0.375, 0.5625, 0.3438, 0.5625, 0.3438, 0.625, 0.375, 0.625, 0.375, 0.0625, 0.3438, 0.0625, 0.3438, 0.125, 0.375, 0.125, 0.375, 0.5, 0.3437, 0.5, 0.3438, 0.5625, 0.375, 0.5625, 0.375, 0.9375, 0.3438, 0.9375, 0.3594, 1.0, 0.3594, 0.0, 0.3438, 0.0625, 0.375, 0.0625, 0.375, 0.4375, 0.3438, 0.4375, 0.3437, 0.5, 0.375, 0.5, 0.375, 0.875, 0.3438, 0.875, 0.3438, 0.9375, 0.375, 0.9375, 0.375, 0.375, 0.3438, 0.375, 0.3438, 0.4375, 0.375, 0.4375, 0.375, 0.8125, 0.3438, 0.8125, 0.3438, 0.875, 0.375, 0.875, 0.375, 0.3125, 0.3438, 0.3125, 0.3438, 0.375, 0.375, 0.375, 0.375, 0.75, 0.3438, 0.75, 0.3438, 0.8125, 0.375, 0.8125, 0.375, 0.25, 0.3438, 0.25, 0.3438, 0.3125, 0.375, 0.3125, 0.375, 0.6875, 0.3438, 0.6875, 0.3438, 0.75, 0.375, 0.75, 0.375, 0.1875, 0.3438, 0.1875, 0.3438, 0.25, 0.375, 0.25, 0.375, 0.625, 0.3438, 0.625, 0.3438, 0.6875, 0.375, 0.6875, 0.375, 0.125, 0.3438, 0.125, 0.3438, 0.1875, 0.375, 0.1875, 0.3438, 0.3125, 0.3125, 0.3125, 0.3125, 0.375, 0.3438, 0.375, 0.3438, 0.75, 0.3125, 0.75, 0.3125, 0.8125, 0.3438, 0.8125, 0.3438, 0.25, 0.3125, 0.25, 0.3125, 0.3125, 0.3438, 0.3125, 0.3438, 0.6875, 0.3125, 0.6875, 0.3125, 0.75, 0.3438, 0.75, 0.3438, 0.1875, 0.3125, 0.1875, 0.3125, 0.25, 0.3438, 0.25, 0.3438, 0.625, 0.3125, 0.625, 0.3125, 0.6875, 0.3438, 0.6875, 0.3438, 0.125, 0.3125, 0.125, 0.3125, 0.1875, 0.3438, 0.1875, 0.3438, 0.5625, 0.3125, 0.5625, 0.3125, 0.625, 0.3438, 0.625, 0.3438, 0.0625, 0.3125, 0.0625, 0.3125, 0.125, 0.3438, 0.125, 0.3437, 0.5, 0.3125, 0.5, 0.3125, 0.5625, 0.3438, 0.5625, 0.3438, 0.9375, 0.3125, 0.9375, 0.3281, 1.0, 0.3281, 0.0, 0.3125, 0.0625, 0.3438, 0.0625, 0.3438, 0.4375, 0.3125, 0.4375, 0.3125, 0.5, 0.3437, 0.5, 0.3438, 0.875, 0.3125, 0.875, 0.3125, 0.9375, 0.3438, 0.9375, 0.3438, 0.375, 0.3125, 0.375, 0.3125, 0.4375, 0.3438, 0.4375, 0.3438, 0.8125, 0.3125, 0.8125, 0.3125, 0.875, 0.3438, 0.875, 0.3125, 0.0625, 0.2812, 0.0625, 0.2812, 0.125, 0.3125, 0.125, 0.3125, 0.5, 0.2812, 0.5, 0.2812, 0.5625, 0.3125, 0.5625, 0.3125, 0.9375, 0.2812, 0.9375, 0.2969, 1.0, 0.2969, 0.0, 0.2812, 0.0625, 0.3125, 0.0625, 0.3125, 0.4375, 0.2812, 0.4375, 0.2812, 0.5, 0.3125, 0.5, 0.3125, 0.875, 0.2812, 0.875, 0.2812, 0.9375, 0.3125, 0.9375, 0.3125, 0.375, 0.2812, 0.375, 0.2812, 0.4375, 0.3125, 0.4375, 0.3125, 0.8125, 0.2812, 0.8125, 0.2812, 0.875, 0.3125, 0.875, 0.3125, 0.3125, 0.2812, 0.3125, 0.2812, 0.375, 0.3125, 0.375, 0.3125, 0.75, 0.2812, 0.75, 0.2812, 0.8125, 0.3125, 0.8125, 0.3125, 0.25, 0.2812, 0.25, 0.2812, 0.3125, 0.3125, 0.3125, 0.3125, 0.6875, 0.2812, 0.6875, 0.2812, 0.75, 0.3125, 0.75, 0.3125, 0.1875, 0.2812, 0.1875, 0.2812, 0.25, 0.3125, 0.25, 0.3125, 0.625, 0.2812, 0.625, 0.2812, 0.6875, 0.3125, 0.6875, 0.3125, 0.125, 0.2812, 0.125, 0.2812, 0.1875, 0.3125, 0.1875, 0.3125, 0.5625, 0.2812, 0.5625, 0.2812, 0.625, 0.3125, 0.625, 0.2812, 0.25, 0.25, 0.25, 0.25, 0.3125, 0.2812, 0.3125, 0.2812, 0.6875, 0.25, 0.6875, 0.25, 0.75, 0.2812, 0.75, 0.2812, 0.1875, 0.25, 0.1875, 0.25, 0.25, 0.2812, 0.25, 0.2812, 0.625, 0.25, 0.625, 0.25, 0.6875, 0.2812, 0.6875, 0.2812, 0.125, 0.25, 0.125, 0.25, 0.1875, 0.2812, 0.1875, 0.2812, 0.5625, 0.25, 0.5625, 0.25, 0.625, 0.2812, 0.625, 0.2812, 0.0625, 0.25, 0.0625, 0.25, 0.125, 0.2812, 0.125, 0.2812, 0.5, 0.25, 0.5, 0.25, 0.5625, 0.2812, 0.5625, 0.2812, 0.9375, 0.25, 0.9375, 0.2656, 1.0, 0.2656, 0.0, 0.25, 0.0625, 0.2812, 0.0625, 0.2812, 0.4375, 0.25, 0.4375, 0.25, 0.5, 0.2812, 0.5, 0.2812, 0.875, 0.25, 0.875, 0.25, 0.9375, 0.2812, 0.9375, 0.2812, 0.375, 0.25, 0.375, 0.25, 0.4375, 0.2812, 0.4375, 0.2812, 0.8125, 0.25, 0.8125, 0.25, 0.875, 0.2812, 0.875, 0.2812, 0.3125, 0.25, 0.3125, 0.25, 0.375, 0.2812, 0.375, 0.2812, 0.75, 0.25, 0.75, 0.25, 0.8125, 0.2812, 0.8125, 0.25, 0.9375, 0.2188, 0.9375, 0.2344, 1.0, 0.2344, 0.0, 0.2188, 0.0625, 0.25, 0.0625, 0.25, 0.4375, 0.2188, 0.4375, 0.2187, 0.5, 0.25, 0.5, 0.25, 0.875, 0.2188, 0.875, 0.2188, 0.9375, 0.25, 0.9375, 0.25, 0.375, 0.2188, 0.375, 0.2188, 0.4375, 0.25, 0.4375, 0.25, 0.8125, 0.2188, 0.8125, 0.2188, 0.875, 0.25, 0.875, 0.25, 0.3125, 0.2188, 0.3125, 0.2188, 0.375, 0.25, 0.375, 0.25, 0.75, 0.2188, 0.75, 0.2188, 0.8125, 0.25, 0.8125, 0.25, 0.25, 0.2188, 0.25, 0.2188, 0.3125, 0.25, 0.3125, 0.25, 0.6875, 0.2188, 0.6875, 0.2188, 0.75, 0.25, 0.75, 0.25, 0.1875, 0.2188, 0.1875, 0.2188, 0.25, 0.25, 0.25, 0.25, 0.625, 0.2188, 0.625, 0.2188, 0.6875, 0.25, 0.6875, 0.25, 0.125, 0.2188, 0.125, 0.2188, 0.1875, 0.25, 0.1875, 0.25, 0.5625, 0.2188, 0.5625, 0.2188, 0.625, 0.25, 0.625, 0.25, 0.0625, 0.2188, 0.0625, 0.2188, 0.125, 0.25, 0.125, 0.25, 0.5, 0.2187, 0.5, 0.2188, 0.5625, 0.25, 0.5625, 0.2188, 0.6875, 0.1875, 0.6875, 0.1875, 0.75, 0.2188, 0.75, 0.2188, 0.1875, 0.1875, 0.1875, 0.1875, 0.25, 0.2188, 0.25, 0.2188, 0.625, 0.1875, 0.625, 0.1875, 0.6875, 0.2188, 0.6875, 0.2188, 0.125, 0.1875, 0.125, 0.1875, 0.1875, 0.2188, 0.1875, 0.2188, 0.5625, 0.1875, 0.5625, 0.1875, 0.625, 0.2188, 0.625, 0.2188, 0.0625, 0.1875, 0.0625, 0.1875, 0.125, 0.2188, 0.125, 0.2187, 0.5, 0.1875, 0.5, 0.1875, 0.5625, 0.2188, 0.5625, 0.2188, 0.9375, 0.1875, 0.9375, 0.2031, 1.0, 0.2031, 0.0, 0.1875, 0.0625, 0.2188, 0.0625, 0.2188, 0.4375, 0.1875, 0.4375, 0.1875, 0.5, 0.2187, 0.5, 0.2188, 0.875, 0.1875, 0.875, 0.1875, 0.9375, 0.2188, 0.9375, 0.2188, 0.375, 0.1875, 0.375, 0.1875, 0.4375, 0.2188, 0.4375, 0.2188, 0.8125, 0.1875, 0.8125, 0.1875, 0.875, 0.2188, 0.875, 0.2188, 0.3125, 0.1875, 0.3125, 0.1875, 0.375, 0.2188, 0.375, 0.2188, 0.75, 0.1875, 0.75, 0.1875, 0.8125, 0.2188, 0.8125, 0.2188, 0.25, 0.1875, 0.25, 0.1875, 0.3125, 0.2188, 0.3125, 0.1875, 0.4375, 0.1562, 0.4375, 0.1562, 0.5, 0.1875, 0.5, 0.1875, 0.875, 0.1562, 0.875, 0.1563, 0.9375, 0.1875, 0.9375, 0.1875, 0.375, 0.1563, 0.375, 0.1562, 0.4375, 0.1875, 0.4375, 0.1875, 0.8125, 0.1562, 0.8125, 0.1562, 0.875, 0.1875, 0.875, 0.1875, 0.3125, 0.1562, 0.3125, 0.1563, 0.375, 0.1875, 0.375, 0.1875, 0.75, 0.1562, 0.75, 0.1562, 0.8125, 0.1875, 0.8125, 0.1875, 0.25, 0.1562, 0.25, 0.1562, 0.3125, 0.1875, 0.3125, 0.1875, 0.6875, 0.1562, 0.6875, 0.1562, 0.75, 0.1875, 0.75, 0.1875, 0.1875, 0.1562, 0.1875, 0.1562, 0.25, 0.1875, 0.25, 0.1875, 0.625, 0.1563, 0.625, 0.1562, 0.6875, 0.1875, 0.6875, 0.1875, 0.125, 0.1562, 0.125, 0.1562, 0.1875, 0.1875, 0.1875, 0.1875, 0.5625, 0.1562, 0.5625, 0.1563, 0.625, 0.1875, 0.625, 0.1875, 0.0625, 0.1563, 0.0625, 0.1562, 0.125, 0.1875, 0.125, 0.1875, 0.5, 0.1562, 0.5, 0.1562, 0.5625, 0.1875, 0.5625, 0.1875, 0.9375, 0.1563, 0.9375, 0.1719, 1.0, 0.1719, 0.0, 0.1563, 0.0625, 0.1875, 0.0625, 0.1562, 0.1875, 0.125, 0.1875, 0.125, 0.25, 0.1562, 0.25, 0.1563, 0.625, 0.125, 0.625, 0.125, 0.6875, 0.1562, 0.6875, 0.1562, 0.125, 0.125, 0.125, 0.125, 0.1875, 0.1562, 0.1875, 0.1562, 0.5625, 0.125, 0.5625, 0.125, 0.625, 0.1563, 0.625, 0.1563, 0.0625, 0.125, 0.0625, 0.125, 0.125, 0.1562, 0.125, 0.1562, 0.5, 0.125, 0.5, 0.125, 0.5625, 0.1562, 0.5625, 0.1563, 0.9375, 0.125, 0.9375, 0.1406, 1.0, 0.1406, 0.0, 0.125, 0.0625, 0.1563, 0.0625, 0.1562, 0.4375, 0.125, 0.4375, 0.125, 0.5, 0.1562, 0.5, 0.1562, 0.875, 0.125, 0.875, 0.125, 0.9375, 0.1563, 0.9375, 0.1563, 0.375, 0.125, 0.375, 0.125, 0.4375, 0.1562, 0.4375, 0.1562, 0.8125, 0.125, 0.8125, 0.125, 0.875, 0.1562, 0.875, 0.1562, 0.3125, 0.125, 0.3125, 0.125, 0.375, 0.1563, 0.375, 0.1562, 0.75, 0.125, 0.75, 0.125, 0.8125, 0.1562, 0.8125, 0.1562, 0.25, 0.125, 0.25, 0.125, 0.3125, 0.1562, 0.3125, 0.1562, 0.6875, 0.125, 0.6875, 0.125, 0.75, 0.1562, 0.75, 0.125, 0.875, 0.09375, 0.875, 0.09375, 0.9375, 0.125, 0.9375, 0.125, 0.375, 0.09375, 0.375, 0.09375, 0.4375, 0.125, 0.4375, 0.125, 0.8125, 0.09375, 0.8125, 0.09375, 0.875, 0.125, 0.875, 0.125, 0.3125, 0.09375, 0.3125, 0.09375, 0.375, 0.125, 0.375, 0.125, 0.75, 0.09375, 0.75, 0.09375, 0.8125, 0.125, 0.8125, 0.125, 0.25, 0.09375, 0.25, 0.09375, 0.3125, 0.125, 0.3125, 0.125, 0.6875, 0.09375, 0.6875, 0.09375, 0.75, 0.125, 0.75, 0.125, 0.1875, 0.09375, 0.1875, 0.09375, 0.25, 0.125, 0.25, 0.125, 0.625, 0.09375, 0.625, 0.09375, 0.6875, 0.125, 0.6875, 0.125, 0.125, 0.09375, 0.125, 0.09375, 0.1875, 0.125, 0.1875, 0.125, 0.5625, 0.09375, 0.5625, 0.09375, 0.625, 0.125, 0.625, 0.125, 0.0625, 0.09375, 0.0625, 0.09375, 0.125, 0.125, 0.125, 0.125, 0.5, 0.09375, 0.5, 0.09375, 0.5625, 0.125, 0.5625, 0.125, 0.9375, 0.09375, 0.9375, 0.1094, 1.0, 0.1094, 0.0, 0.09375, 0.0625, 0.125, 0.0625, 0.125, 0.4375, 0.09375, 0.4375, 0.09375, 0.5, 0.125, 0.5, 0.09375, 0.625, 0.0625, 0.625, 0.0625, 0.6875, 0.09375, 0.6875, 0.09375, 0.125, 0.0625, 0.125, 0.0625, 0.1875, 0.09375, 0.1875, 0.09375, 0.5625, 0.0625, 0.5625, 0.0625, 0.625, 0.09375, 0.625, 0.09375, 0.0625, 0.0625, 0.0625, 0.0625, 0.125, 0.09375, 0.125, 0.09375, 0.5, 0.0625, 0.5, 0.0625, 0.5625, 0.09375, 0.5625, 0.09375, 0.9375, 0.0625, 0.9375, 0.07812, 1.0, 0.07812, 0.0, 0.0625, 0.0625, 0.09375, 0.0625, 0.09375, 0.4375, 0.0625, 0.4375, 0.0625, 0.5, 0.09375, 0.5, 0.09375, 0.875, 0.0625, 0.875, 0.0625, 0.9375, 0.09375, 0.9375, 0.09375, 0.375, 0.0625, 0.375, 0.0625, 0.4375, 0.09375, 0.4375, 0.09375, 0.8125, 0.0625, 0.8125, 0.0625, 0.875, 0.09375, 0.875, 0.09375, 0.3125, 0.0625, 0.3125, 0.0625, 0.375, 0.09375, 0.375, 0.09375, 0.75, 0.0625, 0.75, 0.0625, 0.8125, 0.09375, 0.8125, 0.09375, 0.25, 0.0625, 0.25, 0.0625, 0.3125, 0.09375, 0.3125, 0.09375, 0.6875, 0.0625, 0.6875, 0.0625, 0.75, 0.09375, 0.75, 0.09375, 0.1875, 0.0625, 0.1875, 0.0625, 0.25, 0.09375, 0.25, 0.0625, 0.375, 0.03125, 0.375, 0.03125, 0.4375, 0.0625, 0.4375, 0.0625, 0.8125, 0.03125, 0.8125, 0.03125, 0.875, 0.0625, 0.875, 0.0625, 0.3125, 0.03125, 0.3125, 0.03125, 0.375, 0.0625, 0.375, 0.0625, 0.75, 0.03125, 0.75, 0.03125, 0.8125, 0.0625, 0.8125, 0.0625, 0.25, 0.03125, 0.25, 0.03125, 0.3125, 0.0625, 0.3125, 0.0625, 0.6875, 0.03125, 0.6875, 0.03125, 0.75, 0.0625, 0.75, 0.0625, 0.1875, 0.03125, 0.1875, 0.03125, 0.25, 0.0625, 0.25, 0.0625, 0.625, 0.03125, 0.625, 0.03125, 0.6875, 0.0625, 0.6875, 0.0625, 0.125, 0.03125, 0.125, 0.03125, 0.1875, 0.0625, 0.1875, 0.0625, 0.5625, 0.03125, 0.5625, 0.03125, 0.625, 0.0625, 0.625, 0.0625, 0.0625, 0.03125, 0.0625, 0.03125, 0.125, 0.0625, 0.125, 0.0625, 0.5, 0.03125, 0.5, 0.03125, 0.5625, 0.0625, 0.5625, 0.0625, 0.9375, 0.03125, 0.9375, 0.04687, 1.0, 0.04687, 0.0, 0.03125, 0.0625, 0.0625, 0.0625, 0.0625, 0.4375, 0.03125, 0.4375, 0.03125, 0.5, 0.0625, 0.5, 0.0625, 0.875, 0.03125, 0.875, 0.03125, 0.9375, 0.0625, 0.9375, 0.03125, 0.125, 0.0, 0.125, 0.0, 0.1875, 0.03125, 0.1875, 0.03125, 0.5625, 0.0, 0.5625, 0.0, 0.625, 0.03125, 0.625, 0.03125, 0.0625, 0.0, 0.0625, 0.0, 0.125, 0.03125, 0.125, 0.03125, 0.5, 0.0, 0.5, 0.0, 0.5625, 0.03125, 0.5625, 0.03125, 0.9375, 0.0, 0.9375, 0.01562, 1.0, 0.01562, 0.0, 0.0, 0.0625, 0.03125, 0.0625, 0.03125, 0.4375, 0.0, 0.4375, 0.0, 0.5, 0.03125, 0.5, 0.03125, 0.875, 0.0, 0.875, 0.0, 0.9375, 0.03125, 0.9375, 0.03125, 0.375, 0.0, 0.375, 0.0, 0.4375, 0.03125, 0.4375, 0.03125, 0.8125, 0.0, 0.8125, 0.0, 0.875, 0.03125, 0.875, 0.03125, 0.3125, 0.0, 0.3125, 0.0, 0.375, 0.03125, 0.375, 0.03125, 0.75, 0.0, 0.75, 0.0, 0.8125, 0.03125, 0.8125, 0.03125, 0.25, 0.0, 0.25, 0.0, 0.3125, 0.03125, 0.3125, 0.03125, 0.6875, 0.0, 0.6875, 0.0, 0.75, 0.03125, 0.75, 0.03125, 0.1875, 0.0, 0.1875, 0.0, 0.25, 0.03125, 0.25, 0.03125, 0.625, 0.0, 0.625, 0.0, 0.6875, 0.03125, 0.6875, 1.0, 0.3125, 0.9687, 0.3125, 0.9688, 0.375, 1.0, 0.375, 1.0, 0.75, 0.9688, 0.75, 0.9687, 0.8125, 1.0, 0.8125, 1.0, 0.25, 0.9688, 0.25, 0.9687, 0.3125, 1.0, 0.3125, 1.0, 0.6875, 0.9687, 0.6875, 0.9688, 0.75, 1.0, 0.75, 1.0, 0.1875, 0.9687, 0.1875, 0.9688, 0.25, 1.0, 0.25, 1.0, 0.625, 0.9688, 0.625, 0.9687, 0.6875, 1.0, 0.6875, 1.0, 0.125, 0.9687, 0.125, 0.9687, 0.1875, 1.0, 0.1875, 1.0, 0.5625, 0.9687, 0.5625, 0.9688, 0.625, 1.0, 0.625, 1.0, 0.0625, 0.9688, 0.0625, 0.9687, 0.125, 1.0, 0.125, 1.0, 0.5, 0.9687, 0.5, 0.9687, 0.5625, 1.0, 0.5625, 1.0, 0.9375, 0.9688, 0.9375, 0.9844, 1.0, 0.9844, 0.0, 0.9688, 0.0625, 1.0, 0.0625, 1.0, 0.4375, 0.9687, 0.4375, 0.9687, 0.5, 1.0, 0.5, 1.0, 0.875, 0.9687, 0.875, 0.9688, 0.9375, 1.0, 0.9375, 1.0, 0.375, 0.9688, 0.375, 0.9687, 0.4375, 1.0, 0.4375, 1.0, 0.8125, 0.9687, 0.8125, 0.9687, 0.875, 1.0, 0.875, 0.9688, 0.0625, 0.9375, 0.0625, 0.9375, 0.125, 0.9687, 0.125, 0.9687, 0.5, 0.9375, 0.5, 0.9375, 0.5625, 0.9687, 0.5625, 0.9688, 0.9375, 0.9375, 0.9375, 0.9531, 1.0, 0.9531, 0.0, 0.9375, 0.0625, 0.9688, 0.0625, 0.9687, 0.4375, 0.9375, 0.4375, 0.9375, 0.5, 0.9687, 0.5, 0.9687, 0.875, 0.9375, 0.875, 0.9375, 0.9375, 0.9688, 0.9375, 0.9688, 0.375, 0.9375, 0.375, 0.9375, 0.4375, 0.9687, 0.4375, 0.9687, 0.8125, 0.9375, 0.8125, 0.9375, 0.875, 0.9687, 0.875, 0.9687, 0.3125, 0.9375, 0.3125, 0.9375, 0.375, 0.9688, 0.375, 0.9688, 0.75, 0.9375, 0.75, 0.9375, 0.8125, 0.9687, 0.8125, 0.9688, 0.25, 0.9375, 0.25, 0.9375, 0.3125, 0.9687, 0.3125, 0.9687, 0.6875, 0.9375, 0.6875, 0.9375, 0.75, 0.9688, 0.75, 0.9687, 0.1875, 0.9375, 0.1875, 0.9375, 0.25, 0.9688, 0.25, 0.9688, 0.625, 0.9375, 0.625, 0.9375, 0.6875, 0.9687, 0.6875, 0.9687, 0.125, 0.9375, 0.125, 0.9375, 0.1875, 0.9687, 0.1875, 0.9687, 0.5625, 0.9375, 0.5625, 0.9375, 0.625, 0.9688, 0.625, 0.9375, 0.75, 0.9062, 0.75, 0.9062, 0.8125, 0.9375, 0.8125, 0.9375, 0.25, 0.9062, 0.25, 0.9062, 0.3125, 0.9375, 0.3125, 0.9375, 0.6875, 0.9062, 0.6875, 0.9062, 0.75, 0.9375, 0.75, 0.9375, 0.1875, 0.9062, 0.1875, 0.9062, 0.25, 0.9375, 0.25, 0.9375, 0.625, 0.9062, 0.625, 0.9062, 0.6875, 0.9375, 0.6875, 0.9375, 0.125, 0.9062, 0.125, 0.9062, 0.1875, 0.9375, 0.1875, 0.9375, 0.5625, 0.9062, 0.5625, 0.9062, 0.625, 0.9375, 0.625, 0.9375, 0.0625, 0.9062, 0.0625, 0.9062, 0.125, 0.9375, 0.125, 0.9375, 0.5, 0.9062, 0.5, 0.9062, 0.5625, 0.9375, 0.5625, 0.9375, 0.9375, 0.9062, 0.9375, 0.9219, 1.0, 0.9219, 0.0, 0.9062, 0.0625, 0.9375, 0.0625, 0.9375, 0.4375, 0.9062, 0.4375, 0.9062, 0.5, 0.9375, 0.5, 0.9375, 0.875, 0.9062, 0.875, 0.9062, 0.9375, 0.9375, 0.9375, 0.9375, 0.375, 0.9062, 0.375, 0.9062, 0.4375, 0.9375, 0.4375, 0.9375, 0.8125, 0.9062, 0.8125, 0.9062, 0.875, 0.9375, 0.875, 0.9375, 0.3125, 0.9062, 0.3125, 0.9062, 0.375, 0.9375, 0.375, 0.9062, 0.5, 0.875, 0.5, 0.875, 0.5625, 0.9062, 0.5625, 0.9062, 0.9375, 0.875, 0.9375, 0.8906, 1.0, 0.8906, 0.0, 0.875, 0.0625, 0.9062, 0.0625, 0.9062, 0.4375, 0.875, 0.4375, 0.875, 0.5, 0.9062, 0.5, 0.9062, 0.875, 0.875, 0.875, 0.875, 0.9375, 0.9062, 0.9375, 0.9062, 0.375, 0.875, 0.375, 0.875, 0.4375, 0.9062, 0.4375, 0.9062, 0.8125, 0.875, 0.8125, 0.875, 0.875, 0.9062, 0.875, 0.9062, 0.3125, 0.875, 0.3125, 0.875, 0.375, 0.9062, 0.375, 0.9062, 0.75, 0.875, 0.75, 0.875, 0.8125, 0.9062, 0.8125, 0.9062, 0.25, 0.875, 0.25, 0.875, 0.3125, 0.9062, 0.3125, 0.9062, 0.6875, 0.875, 0.6875, 0.875, 0.75, 0.9062, 0.75, 0.9062, 0.1875, 0.875, 0.1875, 0.875, 0.25, 0.9062, 0.25, 0.9062, 0.625, 0.875, 0.625, 0.875, 0.6875, 0.9062, 0.6875, 0.9062, 0.125, 0.875, 0.125, 0.875, 0.1875, 0.9062, 0.1875, 0.9062, 0.5625, 0.875, 0.5625, 0.875, 0.625, 0.9062, 0.625, 0.9062, 0.0625, 0.875, 0.0625, 0.875, 0.125, 0.9062, 0.125, 0.875, 0.25, 0.8438, 0.25, 0.8437, 0.3125, 0.875, 0.3125, 0.875, 0.6875, 0.8437, 0.6875, 0.8438, 0.75, 0.875, 0.75, 0.875, 0.1875, 0.8437, 0.1875, 0.8438, 0.25, 0.875, 0.25, 0.875, 0.625, 0.8438, 0.625, 0.8437, 0.6875, 0.875, 0.6875, 0.875, 0.125, 0.8438, 0.125, 0.8437, 0.1875, 0.875, 0.1875, 0.875, 0.5625, 0.8437, 0.5625, 0.8438, 0.625, 0.875, 0.625, 0.875, 0.0625, 0.8438, 0.0625, 0.8438, 0.125, 0.875, 0.125, 0.875, 0.5, 0.8437, 0.5, 0.8437, 0.5625, 0.875, 0.5625, 0.875, 0.9375, 0.8438, 0.9375, 0.8594, 1.0, 0.8594, 0.0, 0.8438, 0.0625, 0.875, 0.0625, 0.875, 0.4375, 0.8437, 0.4375, 0.8437, 0.5, 0.875, 0.5, 0.875, 0.875, 0.8438, 0.875, 0.8438, 0.9375, 0.875, 0.9375, 0.875, 0.375, 0.8438, 0.375, 0.8437, 0.4375, 0.875, 0.4375, 0.875, 0.8125, 0.8437, 0.8125, 0.8438, 0.875, 0.875, 0.875, 0.875, 0.3125, 0.8437, 0.3125, 0.8438, 0.375, 0.875, 0.375, 0.875, 0.75, 0.8438, 0.75, 0.8437, 0.8125, 0.875, 0.8125, 0.8438, 0.9375, 0.8125, 0.9375, 0.8281, 1.0, 0.8281, 0.0, 0.8125, 0.0625, 0.8438, 0.0625, 0.8437, 0.4375, 0.8125, 0.4375, 0.8125, 0.5, 0.8437, 0.5, 0.8438, 0.875, 0.8125, 0.875, 0.8125, 0.9375, 0.8438, 0.9375, 0.8438, 0.375, 0.8125, 0.375, 0.8125, 0.4375, 0.8437, 0.4375, 0.8437, 0.8125, 0.8125, 0.8125, 0.8125, 0.875, 0.8438, 0.875, 0.8437, 0.3125, 0.8125, 0.3125, 0.8125, 0.375, 0.8438, 0.375, 0.8438, 0.75, 0.8125, 0.75, 0.8125, 0.8125, 0.8437, 0.8125, 0.8438, 0.25, 0.8125, 0.25, 0.8125, 0.3125, 0.8437, 0.3125, 0.8437, 0.6875, 0.8125, 0.6875, 0.8125, 0.75, 0.8438, 0.75, 0.8437, 0.1875, 0.8125, 0.1875, 0.8125, 0.25, 0.8438, 0.25, 0.8438, 0.625, 0.8125, 0.625, 0.8125, 0.6875, 0.8437, 0.6875, 0.8438, 0.125, 0.8125, 0.125, 0.8125, 0.1875, 0.8437, 0.1875, 0.8437, 0.5625, 0.8125, 0.5625, 0.8125, 0.625, 0.8438, 0.625, 0.8438, 0.0625, 0.8125, 0.0625, 0.8125, 0.125, 0.8438, 0.125, 0.8437, 0.5, 0.8125, 0.5, 0.8125, 0.5625, 0.8437, 0.5625, 0.8125, 0.6875, 0.7812, 0.6875, 0.7812, 0.75, 0.8125, 0.75, 0.8125, 0.1875, 0.7812, 0.1875, 0.7812, 0.25, 0.8125, 0.25, 0.8125, 0.625, 0.7812, 0.625, 0.7812, 0.6875, 0.8125, 0.6875, 0.8125, 0.125, 0.7812, 0.125, 0.7812, 0.1875, 0.8125, 0.1875, 0.8125, 0.5625, 0.7812, 0.5625, 0.7812, 0.625, 0.8125, 0.625, 0.8125, 0.0625, 0.7812, 0.0625, 0.7812, 0.125, 0.8125, 0.125, 0.8125, 0.5, 0.7812, 0.5, 0.7812, 0.5625, 0.8125, 0.5625, 0.8125, 0.9375, 0.7812, 0.9375, 0.7969, 1.0, 0.7969, 0.0, 0.7812, 0.0625, 0.8125, 0.0625, 0.8125, 0.4375, 0.7812, 0.4375, 0.7812, 0.5, 0.8125, 0.5, 0.8125, 0.875, 0.7812, 0.875, 0.7812, 0.9375, 0.8125, 0.9375, 0.8125, 0.375, 0.7812, 0.375, 0.7812, 0.4375, 0.8125, 0.4375, 0.8125, 0.8125, 0.7812, 0.8125, 0.7812, 0.875, 0.8125, 0.875, 0.8125, 0.3125, 0.7812, 0.3125, 0.7812, 0.375, 0.8125, 0.375, 0.8125, 0.75, 0.7812, 0.75, 0.7812, 0.8125, 0.8125, 0.8125, 0.8125, 0.25, 0.7812, 0.25, 0.7812, 0.3125, 0.8125, 0.3125, 0.7812, 0.4375, 0.75, 0.4375, 0.75, 0.5, 0.7812, 0.5, 0.7812, 0.875, 0.75, 0.875, 0.75, 0.9375, 0.7812, 0.9375, 0.7812, 0.375, 0.75, 0.375, 0.75, 0.4375, 0.7812, 0.4375, 0.7812, 0.8125, 0.75, 0.8125, 0.75, 0.875, 0.7812, 0.875, 0.7812, 0.3125, 0.75, 0.3125, 0.75, 0.375, 0.7812, 0.375, 0.7812, 0.75, 0.75, 0.75, 0.75, 0.8125, 0.7812, 0.8125, 0.7812, 0.25, 0.75, 0.25, 0.75, 0.3125, 0.7812, 0.3125, 0.7812, 0.6875, 0.75, 0.6875, 0.75, 0.75, 0.7812, 0.75, 0.7812, 0.1875, 0.75, 0.1875, 0.75, 0.25, 0.7812, 0.25, 0.7812, 0.625, 0.75, 0.625, 0.75, 0.6875, 0.7812, 0.6875, 0.7812, 0.125, 0.75, 0.125, 0.75, 0.1875, 0.7812, 0.1875, 0.7812, 0.5625, 0.75, 0.5625, 0.75, 0.625, 0.7812, 0.625, 0.7812, 0.0625, 0.75, 0.0625, 0.75, 0.125, 0.7812, 0.125, 0.7812, 0.5, 0.75, 0.5, 0.75, 0.5625, 0.7812, 0.5625, 0.7812, 0.9375, 0.75, 0.9375, 0.7656, 1.0, 0.7656, 0.0, 0.75, 0.0625, 0.7812, 0.0625])
me_sphere.update()

# ---- objects
ob_sphere = bpy.data.objects.new('Sphere', me_sphere)

# ---- transforms, parenting, visibility, modifiers, constraints
ob_sphere.location = (0.0, 0.0, 0.0)

# ---- collection membership
col_collection.objects.link(ob_sphere)

# ---- scene / render settings (as saved in the file)
scene.frame_start = 1; scene.frame_end = 250; scene.frame_set(1)
scene.render.engine = 'BLENDER_EEVEE_NEXT'
scene.cycles.sampling_pattern = 'TABULATED_SOBOL'
scene.cycles.use_light_tree = False
scene.view_settings.view_transform = 'Filmic'
bpy.context.view_layer.update()

# ---- added for rendering (the .blend has no active camera and no usable light): camera, sun
cam_auto = bpy.data.cameras.new('AutoCamera')
cam_auto.lens = 50.0
cam_auto.sensor_width = 36.0
cam_auto.clip_end = 1000.0
ob_auto_camera = bpy.data.objects.new('AutoCamera', cam_auto)
scene.collection.objects.link(ob_auto_camera)
ob_auto_camera.location = (16.0254, -19.2304, 12.8203)
ob_auto_camera.rotation_euler = (1.09748, -7.21219e-08, 0.694738)
scene.camera = ob_auto_camera
light_auto_sun = bpy.data.lights.new('AutoSun', 'SUN')
light_auto_sun.energy = 3.0
light_auto_sun.angle = 0.0523599
ob_auto_sun = bpy.data.objects.new('AutoSun', light_auto_sun)
scene.collection.objects.link(ob_auto_sun)
ob_auto_sun.rotation_euler = (0.872665, 0.174533, 0.523599)
bpy.context.view_layer.update()
